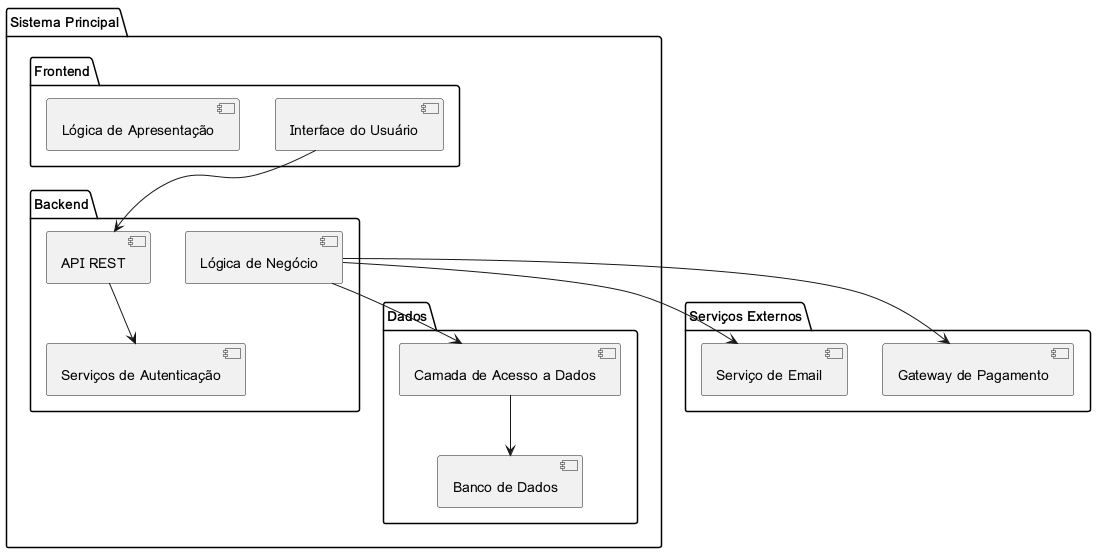

The diagram above was rendered by PlantUML. Its source (embedded in the PNG):
@startuml
package "Sistema Principal" {
  package "Frontend" {
    [Interface do Usuário]
    [Lógica de Apresentação]
  }

  package "Backend" {
    [API REST]
    [Lógica de Negócio]
    [Serviços de Autenticação]
  }

  package "Dados" {
    [Banco de Dados]
    [Camada de Acesso a Dados]
  }
}

package "Serviços Externos" {
  [Gateway de Pagamento]
  [Serviço de Email]
}

"Interface do Usuário" --> "API REST"
"Lógica de Negócio" --> "Camada de Acesso a Dados"
"Camada de Acesso a Dados" --> "Banco de Dados"
"API REST" --> "Serviços de Autenticação"
"Lógica de Negócio" --> "Gateway de Pagamento"
"Lógica de Negócio" --> "Serviço de Email"

@enduml